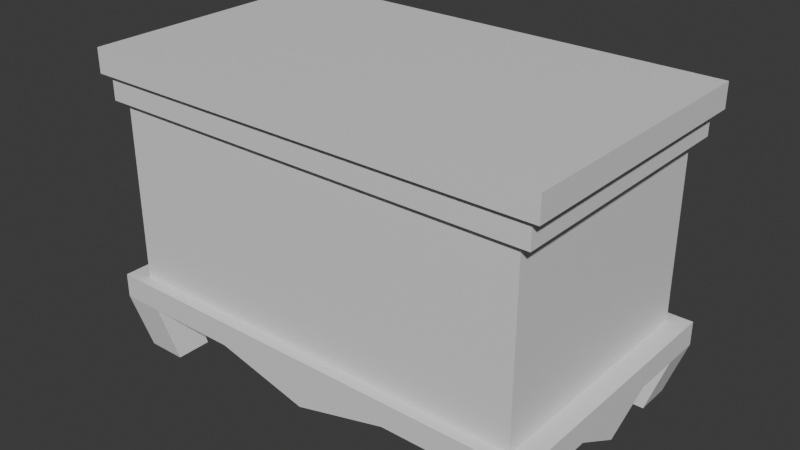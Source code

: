 # Source: chest.blend  (saved by Blender 5.0.119; exported with 4.5.12 LTS)
import bpy
from mathutils import Matrix  # noqa: F401  (used for matrix-valued properties, if any)

bpy.ops.wm.read_factory_settings(use_empty=True)
scene = bpy.context.scene
scene.name = 'Scene'

# ---- collections
col_collection = bpy.data.collections.new('Collection'); scene.collection.children.link(col_collection)

# ---- materials (node trees are filled in below, after node groups)
mat_material = bpy.data.materials.new('Material')
mat_material.alpha_threshold = 0.0
mat_material.use_backface_culling_lightprobe_volume = False
mat_material.roughness = 0.5
mat_material.line_color = (0.0, 0.0, 0.0, 1.0)

# ---- material node trees
mat_material.use_nodes = True; mat_material.node_tree.nodes.clear()
_N = mat_material.node_tree.nodes; _L = mat_material.node_tree.links
n0 = _N.new('ShaderNodeOutputMaterial'); n0.name = 'Material Output'; n0.location = (200, 100)
n1 = _N.new('ShaderNodeBsdfPrincipled'); n1.name = 'Principled BSDF'; n1.location = (-200, 100)
_L.new(n1.outputs[0], n0.inputs[0])
n0.is_active_output = True

# ---- world
world_world = bpy.data.worlds.new('World'); scene.world = world_world
world_world.use_nodes = True; world_world.node_tree.nodes.clear()
_N = world_world.node_tree.nodes; _L = world_world.node_tree.links
n0 = _N.new('ShaderNodeOutputWorld'); n0.name = 'World Output'; n0.location = (200, 100)
n1 = _N.new('ShaderNodeBackground'); n1.name = 'Background'; n1.location = (-200, 100)
n1.inputs[0].default_value = (0.05088, 0.05088, 0.05088, 1.0)
_L.new(n1.outputs[0], n0.inputs[0])
n0.is_active_output = True
world_world.color = (0.05088, 0.05088, 0.05088)
world_world.sun_shadow_jitter_overblur = 0.0

# ---- meshes
me_cube_017 = bpy.data.meshes.new('Cube.017')
me_cube_017.from_pydata([(-0.9952, -1.142, 0.09675), (-0.9952, -1.142, 0.2008), (-0.9952, 0.03029, 0.09675), (-0.9952, 0.03029, 0.2008), (0.9952, -1.142, 0.09675), (0.9952, -1.142, 0.2008), (0.9952, 0.03029, 0.09675), (0.9952, 0.03029, 0.2008), (-0.9556, -1.119, 0.08281), (-0.9556, 0.00695, 0.08281), (0.9556, -1.119, 0.08281), (0.9556, 0.00695, 0.08281), (-0.9556, -1.119, -0.009199), (-0.9556, 0.00695, -0.009199), (0.9556, -1.119, -0.009199), (0.9556, 0.00695, -0.009199)], [], [(0, 1, 3, 2), (2, 3, 7, 6), (6, 7, 5, 4), (4, 5, 1, 0), (2, 6, 11, 9), (7, 3, 1, 5), (11, 10, 14, 15), (0, 2, 9, 8), (6, 4, 10, 11), (4, 0, 8, 10), (8, 9, 13, 12), (10, 8, 12, 14), (9, 11, 15, 13)])
_uv = me_cube_017.uv_layers.new(name='UVMap')
_uv.uv.foreach_set('vector', [0.375, 0.0, 0.625, 0.0, 0.625, 0.25, 0.375, 0.25, 0.375, 0.25, 0.625, 0.25, 0.625, 0.5, 0.375, 0.5, 0.375, 0.5, 0.625, 0.5, 0.625, 0.75, 0.375, 0.75, 0.375, 0.75, 0.625, 0.75, 0.625, 1.0, 0.375, 1.0, 0.375, 0.25, 0.375, 0.5, 0.375, 0.5, 0.375, 0.25, 0.625, 0.5, 0.875, 0.5, 0.875, 0.75, 0.625, 0.75, 0.375, 0.5, 0.375, 0.75, 0.375, 0.75, 0.375, 0.5, 0.375, 0.0, 0.375, 0.25, 0.375, 0.25, 0.375, 0.0, 0.375, 0.5, 0.375, 0.75, 0.375, 0.75, 0.375, 0.5, 0.375, 0.75, 0.375, 1.0, 0.375, 1.0, 0.375, 0.75, 0.375, 0.0, 0.375, 0.25, 0.375, 0.25, 0.375, 0.0, 0.375, 0.75, 0.375, 1.0, 0.375, 1.0, 0.375, 0.75, 0.375, 0.25, 0.375, 0.5, 0.375, 0.5, 0.375, 0.25])
me_cube_017.materials.append(mat_material)
me_cube_017.update()
me_cube_016 = bpy.data.meshes.new('Cube.016')
me_cube_016.from_pydata([(-0.991, -0.5837, -0.09569), (-0.991, -0.5837, 0.008643), (-0.991, 0.5837, -0.09569), (-0.991, 0.5837, 0.008643), (0.991, -0.5837, -0.09569), (0.991, -0.5837, 0.008643), (0.991, 0.5837, -0.09569), (0.991, 0.5837, 0.008643), (0.8079, 0.5837, -0.09569), (0.0, 0.5837, -0.2), (-0.8079, 0.5837, -0.09569), (-0.8079, 0.5837, 0.008643), (0.0, 0.5837, 0.008643), (0.8079, 0.5837, 0.008643), (-0.8079, -0.5837, -0.09569), (0.0, -0.5837, -0.2), (0.8079, -0.5837, -0.09569), (0.8079, -0.5837, 0.008643), (0.0, -0.5837, 0.008643), (-0.8079, -0.5837, 0.008643), (-0.991, 0.4178, -0.09569), (-0.991, 0.0, -0.2082), (-0.991, -0.4178, -0.09569), (-0.991, -0.4178, 0.008643), (-0.991, 0.0, 0.008643), (-0.991, 0.4178, 0.008643), (0.991, -0.4178, -0.09569), (0.991, 0.0, -0.2082), (0.991, 0.4178, -0.09569), (0.991, 0.4178, 0.008643), (0.991, 0.0, 0.008643), (0.991, -0.4178, 0.008643), (0.8079, 0.4178, 0.008643), (0.8079, 0.0, 0.008643), (0.8079, -0.4178, 0.008643), (0.0, 0.4178, 0.008643), (0.0, 0.0, 0.008643), (0.0, -0.4178, 0.008643), (-0.8079, 0.4178, 0.008643), (-0.8079, 0.0, 0.008643), (-0.8079, -0.4178, 0.008643), (-0.8079, 0.4178, -0.09569), (-0.8079, 0.0, -0.2082), (-0.8079, -0.4178, -0.09569), (0.0, 0.4178, -0.2), (0.0, 0.0, -0.2082), (0.0, -0.4178, -0.2), (0.8079, 0.4178, -0.09569), (0.8079, 0.0, -0.2082), (0.8079, -0.4178, -0.09569), (-0.991, -0.2089, -0.09569), (-0.991, -0.2089, 0.008643), (0.991, -0.2089, -0.09569), (0.991, -0.2089, 0.008643), (0.8079, -0.2089, 0.008643), (0.0, -0.2089, 0.008643), (-0.8079, -0.2089, 0.008643), (-0.8079, -0.2089, -0.09569), (0.0, -0.2089, -0.2), (0.8079, -0.2089, -0.09569), (-0.991, 0.2089, -0.09569), (-0.991, 0.2089, 0.008643), (0.991, 0.2089, -0.09569), (0.991, 0.2089, 0.008643), (0.8079, 0.2089, 0.008643), (0.0, 0.2089, 0.008643), (-0.8079, 0.2089, 0.008643), (-0.8079, 0.2089, -0.09569), (0.0, 0.2089, -0.2), (0.8079, 0.2089, -0.09569), (-0.404, 0.5837, -0.09569), (-0.404, 0.5837, 0.008643), (-0.404, -0.5837, -0.09569), (-0.404, -0.5837, 0.008643), (-0.404, 0.4178, -0.09569), (-0.404, 0.0, -0.2082), (-0.404, -0.4178, -0.09569), (-0.404, 0.4178, 0.008643), (-0.404, 0.0, 0.008643), (-0.404, -0.4178, 0.008643), (-0.404, -0.2089, 0.008643), (-0.404, -0.2089, -0.09569), (-0.404, 0.2089, 0.008643), (-0.404, 0.2089, -0.09569), (0.404, 0.5837, -0.09569), (0.404, 0.5837, 0.008643), (0.404, -0.5837, -0.09569), (0.404, -0.5837, 0.008643), (0.404, 0.4178, -0.09569), (0.404, 0.0, -0.2082), (0.404, -0.4178, -0.09569), (0.404, 0.4178, 0.008643), (0.404, 0.0, 0.008643), (0.404, -0.4178, 0.008643), (0.404, -0.2089, 0.008643), (0.404, -0.2089, -0.09569), (0.404, 0.2089, 0.008643), (0.404, 0.2089, -0.09569), (-0.919, -0.5413, -0.3236), (-0.919, 0.5413, -0.3236), (0.919, -0.5413, -0.3236), (0.919, 0.5413, -0.3236), (0.7492, 0.5413, -0.3236), (-0.7492, 0.5413, -0.3236), (-0.7492, -0.5413, -0.3236), (0.7492, -0.5413, -0.3236), (-0.919, 0.3874, -0.3236), (-0.919, -0.3874, -0.3236), (0.919, -0.3874, -0.3236), (0.919, 0.3874, -0.3236), (-0.7492, 0.3874, -0.3236), (-0.7492, -0.3874, -0.3236), (0.7492, 0.3874, -0.3236), (0.7492, -0.3874, -0.3236)], [], [(20, 25, 3, 2), (8, 13, 7, 6), (26, 31, 5, 4), (14, 19, 1, 0), (4, 16, 105, 100), (40, 23, 1, 19), (31, 34, 17, 5), (93, 37, 18, 87), (79, 40, 19, 73), (49, 26, 108, 113), (76, 46, 15, 72), (90, 49, 16, 86), (4, 5, 17, 16), (86, 87, 18, 15), (72, 73, 19, 14), (2, 3, 11, 10), (70, 71, 12, 9), (84, 85, 13, 8), (84, 8, 47, 88), (97, 69, 48, 89), (95, 59, 49, 90), (70, 9, 44, 74), (83, 68, 45, 75), (81, 58, 46, 76), (0, 22, 107, 98), (60, 67, 42, 21), (50, 57, 43, 22), (71, 11, 38, 77), (82, 66, 39, 78), (80, 56, 40, 79), (85, 12, 35, 91), (96, 65, 36, 92), (94, 55, 37, 93), (7, 13, 32, 29), (63, 64, 33, 30), (53, 54, 34, 31), (11, 3, 25, 38), (66, 61, 24, 39), (56, 51, 23, 40), (22, 43, 111, 107), (69, 62, 27, 48), (59, 52, 26, 49), (6, 7, 29, 28), (62, 63, 30, 27), (52, 53, 31, 26), (0, 1, 23, 22), (50, 51, 24, 21), (60, 61, 25, 20), (22, 23, 51, 50), (27, 30, 53, 52), (48, 27, 52, 59), (39, 24, 51, 56), (30, 33, 54, 53), (92, 36, 55, 94), (78, 39, 56, 80), (21, 42, 57, 50), (75, 45, 58, 81), (89, 48, 59, 95), (21, 24, 61, 60), (28, 29, 63, 62), (47, 28, 62, 69), (38, 25, 61, 66), (29, 32, 64, 63), (91, 35, 65, 96), (77, 38, 66, 82), (20, 41, 67, 60), (74, 44, 68, 83), (88, 47, 69, 97), (41, 74, 83, 67), (35, 77, 82, 65), (42, 75, 81, 57), (36, 78, 80, 55), (55, 80, 79, 37), (65, 82, 78, 36), (12, 71, 77, 35), (57, 81, 76, 43), (67, 83, 75, 42), (10, 70, 74, 41), (10, 11, 71, 70), (15, 18, 73, 72), (43, 76, 72, 14), (37, 79, 73, 18), (44, 88, 97, 68), (32, 91, 96, 64), (45, 89, 95, 58), (33, 92, 94, 54), (54, 94, 93, 34), (64, 96, 92, 33), (13, 85, 91, 32), (58, 95, 90, 46), (68, 97, 89, 45), (9, 84, 88, 44), (9, 12, 85, 84), (16, 17, 87, 86), (46, 90, 86, 15), (34, 93, 87, 17), (113, 108, 100, 105), (107, 111, 104, 98), (99, 103, 110, 106), (102, 101, 109, 112), (14, 0, 98, 104), (47, 8, 102, 112), (2, 10, 103, 99), (8, 6, 101, 102), (43, 14, 104, 111), (26, 4, 100, 108), (10, 41, 110, 103), (41, 20, 106, 110), (28, 47, 112, 109), (20, 2, 99, 106), (16, 49, 113, 105), (6, 28, 109, 101)])
_uv = me_cube_016.uv_layers.new(name='UVMap')
_uv.uv.foreach_set('vector', [0.375, 0.1875, 0.625, 0.1875, 0.625, 0.25, 0.375, 0.25, 0.375, 0.4375, 0.625, 0.4375, 0.625, 0.5, 0.375, 0.5, 0.375, 0.6875, 0.625, 0.6875, 0.625, 0.75, 0.375, 0.75, 0.375, 0.9375, 0.625, 0.9375, 0.625, 1.0, 0.375, 1.0, 0.375, 0.75, 0.375, 0.8125, 0.375, 0.8125, 0.375, 0.75, 0.8125, 0.6875, 0.875, 0.6875, 0.875, 0.75, 0.8125, 0.75, 0.625, 0.6875, 0.6875, 0.6875, 0.6875, 0.75, 0.625, 0.75, 0.7188, 0.6875, 0.75, 0.6875, 0.75, 0.75, 0.7188, 0.75, 0.7812, 0.6875, 0.8125, 0.6875, 0.8125, 0.75, 0.7812, 0.75, 0.3125, 0.6875, 0.375, 0.6875, 0.375, 0.6875, 0.3125, 0.6875, 0.2188, 0.6875, 0.25, 0.6875, 0.25, 0.75, 0.2188, 0.75, 0.2812, 0.6875, 0.3125, 0.6875, 0.3125, 0.75, 0.2812, 0.75, 0.375, 0.75, 0.625, 0.75, 0.625, 0.8125, 0.375, 0.8125, 0.375, 0.8438, 0.625, 0.8438, 0.625, 0.875, 0.375, 0.875, 0.375, 0.9062, 0.625, 0.9062, 0.625, 0.9375, 0.375, 0.9375, 0.375, 0.25, 0.625, 0.25, 0.625, 0.3125, 0.375, 0.3125, 0.375, 0.3438, 0.625, 0.3438, 0.625, 0.375, 0.375, 0.375, 0.375, 0.4062, 0.625, 0.4062, 0.625, 0.4375, 0.375, 0.4375, 0.2812, 0.5, 0.3125, 0.5, 0.3125, 0.5625, 0.2812, 0.5625, 0.2812, 0.5938, 0.3125, 0.5938, 0.3125, 0.625, 0.2812, 0.625, 0.2812, 0.6562, 0.3125, 0.6562, 0.3125, 0.6875, 0.2812, 0.6875, 0.2188, 0.5, 0.25, 0.5, 0.25, 0.5625, 0.2188, 0.5625, 0.2187, 0.5938, 0.25, 0.5938, 0.25, 0.625, 0.2187, 0.625, 0.2187, 0.6562, 0.25, 0.6562, 0.25, 0.6875, 0.2188, 0.6875, 0.375, 0.0, 0.375, 0.0625, 0.375, 0.0625, 0.375, 0.0, 0.125, 0.5938, 0.1875, 0.5938, 0.1875, 0.625, 0.125, 0.625, 0.125, 0.6562, 0.1875, 0.6562, 0.1875, 0.6875, 0.125, 0.6875, 0.7812, 0.5, 0.8125, 0.5, 0.8125, 0.5625, 0.7812, 0.5625, 0.7812, 0.5938, 0.8125, 0.5938, 0.8125, 0.625, 0.7812, 0.625, 0.7812, 0.6562, 0.8125, 0.6562, 0.8125, 0.6875, 0.7812, 0.6875, 0.7188, 0.5, 0.75, 0.5, 0.75, 0.5625, 0.7188, 0.5625, 0.7188, 0.5938, 0.75, 0.5938, 0.75, 0.625, 0.7188, 0.625, 0.7188, 0.6562, 0.75, 0.6562, 0.75, 0.6875, 0.7188, 0.6875, 0.625, 0.5, 0.6875, 0.5, 0.6875, 0.5625, 0.625, 0.5625, 0.625, 0.5938, 0.6875, 0.5938, 0.6875, 0.625, 0.625, 0.625, 0.625, 0.6562, 0.6875, 0.6562, 0.6875, 0.6875, 0.625, 0.6875, 0.8125, 0.5, 0.875, 0.5, 0.875, 0.5625, 0.8125, 0.5625, 0.8125, 0.5938, 0.875, 0.5938, 0.875, 0.625, 0.8125, 0.625, 0.8125, 0.6562, 0.875, 0.6562, 0.875, 0.6875, 0.8125, 0.6875, 0.125, 0.6875, 0.1875, 0.6875, 0.1875, 0.6875, 0.125, 0.6875, 0.3125, 0.5938, 0.375, 0.5938, 0.375, 0.625, 0.3125, 0.625, 0.3125, 0.6562, 0.375, 0.6562, 0.375, 0.6875, 0.3125, 0.6875, 0.375, 0.5, 0.625, 0.5, 0.625, 0.5625, 0.375, 0.5625, 0.375, 0.5938, 0.625, 0.5938, 0.625, 0.625, 0.375, 0.625, 0.375, 0.6562, 0.625, 0.6562, 0.625, 0.6875, 0.375, 0.6875, 0.375, 0.0, 0.625, 0.0, 0.625, 0.0625, 0.375, 0.0625, 0.375, 0.09375, 0.625, 0.09375, 0.625, 0.125, 0.375, 0.125, 0.375, 0.1562, 0.625, 0.1562, 0.625, 0.1875, 0.375, 0.1875, 0.375, 0.0625, 0.625, 0.0625, 0.625, 0.09375, 0.375, 0.09375, 0.375, 0.625, 0.625, 0.625, 0.625, 0.6562, 0.375, 0.6562, 0.3125, 0.625, 0.375, 0.625, 0.375, 0.6562, 0.3125, 0.6562, 0.8125, 0.625, 0.875, 0.625, 0.875, 0.6562, 0.8125, 0.6562, 0.625, 0.625, 0.6875, 0.625, 0.6875, 0.6562, 0.625, 0.6562, 0.7188, 0.625, 0.75, 0.625, 0.75, 0.6562, 0.7188, 0.6562, 0.7812, 0.625, 0.8125, 0.625, 0.8125, 0.6562, 0.7812, 0.6562, 0.125, 0.625, 0.1875, 0.625, 0.1875, 0.6562, 0.125, 0.6562, 0.2187, 0.625, 0.25, 0.625, 0.25, 0.6562, 0.2187, 0.6562, 0.2812, 0.625, 0.3125, 0.625, 0.3125, 0.6562, 0.2812, 0.6562, 0.375, 0.125, 0.625, 0.125, 0.625, 0.1562, 0.375, 0.1562, 0.375, 0.5625, 0.625, 0.5625, 0.625, 0.5938, 0.375, 0.5938, 0.3125, 0.5625, 0.375, 0.5625, 0.375, 0.5938, 0.3125, 0.5938, 0.8125, 0.5625, 0.875, 0.5625, 0.875, 0.5938, 0.8125, 0.5938, 0.625, 0.5625, 0.6875, 0.5625, 0.6875, 0.5938, 0.625, 0.5938, 0.7188, 0.5625, 0.75, 0.5625, 0.75, 0.5938, 0.7188, 0.5938, 0.7812, 0.5625, 0.8125, 0.5625, 0.8125, 0.5938, 0.7812, 0.5938, 0.125, 0.5625, 0.1875, 0.5625, 0.1875, 0.5938, 0.125, 0.5938, 0.2188, 0.5625, 0.25, 0.5625, 0.25, 0.5938, 0.2187, 0.5938, 0.2812, 0.5625, 0.3125, 0.5625, 0.3125, 0.5938, 0.2812, 0.5938, 0.1875, 0.5625, 0.2188, 0.5625, 0.2187, 0.5938, 0.1875, 0.5938, 0.75, 0.5625, 0.7812, 0.5625, 0.7812, 0.5938, 0.75, 0.5938, 0.1875, 0.625, 0.2187, 0.625, 0.2187, 0.6562, 0.1875, 0.6562, 0.75, 0.625, 0.7812, 0.625, 0.7812, 0.6562, 0.75, 0.6562, 0.75, 0.6562, 0.7812, 0.6562, 0.7812, 0.6875, 0.75, 0.6875, 0.75, 0.5938, 0.7812, 0.5938, 0.7812, 0.625, 0.75, 0.625, 0.75, 0.5, 0.7812, 0.5, 0.7812, 0.5625, 0.75, 0.5625, 0.1875, 0.6562, 0.2187, 0.6562, 0.2188, 0.6875, 0.1875, 0.6875, 0.1875, 0.5938, 0.2187, 0.5938, 0.2187, 0.625, 0.1875, 0.625, 0.1875, 0.5, 0.2188, 0.5, 0.2188, 0.5625, 0.1875, 0.5625, 0.375, 0.3125, 0.625, 0.3125, 0.625, 0.3438, 0.375, 0.3438, 0.375, 0.875, 0.625, 0.875, 0.625, 0.9062, 0.375, 0.9062, 0.1875, 0.6875, 0.2188, 0.6875, 0.2188, 0.75, 0.1875, 0.75, 0.75, 0.6875, 0.7812, 0.6875, 0.7812, 0.75, 0.75, 0.75, 0.25, 0.5625, 0.2812, 0.5625, 0.2812, 0.5938, 0.25, 0.5938, 0.6875, 0.5625, 0.7188, 0.5625, 0.7188, 0.5938, 0.6875, 0.5938, 0.25, 0.625, 0.2812, 0.625, 0.2812, 0.6562, 0.25, 0.6562, 0.6875, 0.625, 0.7188, 0.625, 0.7188, 0.6562, 0.6875, 0.6562, 0.6875, 0.6562, 0.7188, 0.6562, 0.7188, 0.6875, 0.6875, 0.6875, 0.6875, 0.5938, 0.7188, 0.5938, 0.7188, 0.625, 0.6875, 0.625, 0.6875, 0.5, 0.7188, 0.5, 0.7188, 0.5625, 0.6875, 0.5625, 0.25, 0.6562, 0.2812, 0.6562, 0.2812, 0.6875, 0.25, 0.6875, 0.25, 0.5938, 0.2812, 0.5938, 0.2812, 0.625, 0.25, 0.625, 0.25, 0.5, 0.2812, 0.5, 0.2812, 0.5625, 0.25, 0.5625, 0.375, 0.375, 0.625, 0.375, 0.625, 0.4062, 0.375, 0.4062, 0.375, 0.8125, 0.625, 0.8125, 0.625, 0.8438, 0.375, 0.8438, 0.25, 0.6875, 0.2812, 0.6875, 0.2812, 0.75, 0.25, 0.75, 0.6875, 0.6875, 0.7188, 0.6875, 0.7188, 0.75, 0.6875, 0.75, 0.3125, 0.6875, 0.375, 0.6875, 0.375, 0.75, 0.3125, 0.75, 0.125, 0.6875, 0.1875, 0.6875, 0.1875, 0.75, 0.125, 0.75, 0.125, 0.5, 0.1875, 0.5, 0.1875, 0.5625, 0.125, 0.5625, 0.3125, 0.5, 0.375, 0.5, 0.375, 0.5625, 0.3125, 0.5625, 0.375, 0.9375, 0.375, 1.0, 0.375, 1.0, 0.375, 0.9375, 0.3125, 0.5625, 0.3125, 0.5, 0.3125, 0.5, 0.3125, 0.5625, 0.375, 0.25, 0.375, 0.3125, 0.375, 0.3125, 0.375, 0.25, 0.375, 0.4375, 0.375, 0.5, 0.375, 0.5, 0.375, 0.4375, 0.1875, 0.6875, 0.1875, 0.75, 0.1875, 0.75, 0.1875, 0.6875, 0.375, 0.6875, 0.375, 0.75, 0.375, 0.75, 0.375, 0.6875, 0.1875, 0.5, 0.1875, 0.5625, 0.1875, 0.5625, 0.1875, 0.5, 0.1875, 0.5625, 0.125, 0.5625, 0.125, 0.5625, 0.1875, 0.5625, 0.375, 0.5625, 0.3125, 0.5625, 0.3125, 0.5625, 0.375, 0.5625, 0.375, 0.1875, 0.375, 0.25, 0.375, 0.25, 0.375, 0.1875, 0.3125, 0.75, 0.3125, 0.6875, 0.3125, 0.6875, 0.3125, 0.75, 0.375, 0.5, 0.375, 0.5625, 0.375, 0.5625, 0.375, 0.5])
me_cube_016.materials.append(mat_material)
me_cube_016.update()
me_cube = bpy.data.meshes.new('Cube')
me_cube.from_pydata([(-0.9049, -0.5329, -0.4618), (-0.9049, -0.5329, 0.3838), (-0.9049, 0.5329, -0.4618), (-0.9049, 0.5329, 0.3838), (0.9049, -0.5329, -0.4618), (0.9049, -0.5329, 0.3838), (0.9049, 0.5329, -0.4618), (0.9049, 0.5329, 0.3838)], [], [(0, 1, 3, 2), (2, 3, 7, 6), (6, 7, 5, 4), (4, 5, 1, 0), (2, 6, 4, 0)])
_uv = me_cube.uv_layers.new(name='UVMap')
_uv.uv.foreach_set('vector', [0.375, 0.0, 0.625, 0.0, 0.625, 0.25, 0.375, 0.25, 0.375, 0.25, 0.625, 0.25, 0.625, 0.5, 0.375, 0.5, 0.375, 0.5, 0.625, 0.5, 0.625, 0.75, 0.375, 0.75, 0.375, 0.75, 0.625, 0.75, 0.625, 1.0, 0.375, 1.0, 0.125, 0.5, 0.375, 0.5, 0.375, 0.75, 0.125, 0.75])
me_cube.materials.append(mat_material)
me_cube.update()
arm_armature = bpy.data.armatures.new('Armature')  # bones are not reproduced

# ---- objects
ob_cube_066 = bpy.data.objects.new('Cube.066', me_cube_017)
ob_cube_065 = bpy.data.objects.new('Cube.065', me_cube_016)
ob_cube_064 = bpy.data.objects.new('Cube.064', me_cube)
ob_armature = bpy.data.objects.new('Armature', arm_armature)

# ---- transforms, parenting, visibility, modifiers, constraints
ob_cube_066.parent = ob_armature
ob_cube_066.matrix_parent_inverse = Matrix(((1.0, -0.0, 0.0, -0.0), (-0.0, 1.0, -0.0, -0.5729), (0.0, -0.0, 1.0, -1.144), (-0.0, 0.0, -0.0, 1.0)))
ob_cube_066.location = (-0.01263, 0.57, 1.128)
_vg = ob_cube_066.vertex_groups.new(name='Bone')
for _i, _w in zip([0, 1, 2, 3, 4, 5, 6, 7, 8, 9, 10, 11, 12, 13, 14, 15], [1.0, 1.0, 1.0, 1.0, 1.0, 1.0, 1.0, 1.0, 1.0, 1.0, 1.0, 1.0, 1.0, 1.0, 1.0, 1.0]): _vg.add([_i], _w, 'REPLACE')
_m = ob_cube_066.modifiers.new('Solidify', 'SOLIDIFY')
_m.thickness = 0.1
_m = ob_cube_066.modifiers.new('Armature', 'ARMATURE')
_m.object = ob_armature
ob_cube_065.location = (-0.01263, -9.312e-08, 0.3392)
ob_cube_064.location = (-0.01263, -9.312e-08, 0.7764)
_m = ob_cube_064.modifiers.new('Solidify', 'SOLIDIFY')
_m.thickness = 0.1
ob_armature.location = (0.0, 0.5621, 1.144)

# ---- collection membership
col_collection.objects.link(ob_cube_066)
col_collection.objects.link(ob_cube_065)
col_collection.objects.link(ob_cube_064)
col_collection.objects.link(ob_armature)

# ---- scene / render settings (as saved in the file)
scene.frame_start = 1; scene.frame_end = 24; scene.frame_set(10)
scene.render.engine = 'BLENDER_EEVEE_NEXT'
scene.render.bake_bias = 0.0
scene.render.bake_samples = 0
scene.cycles.sampling_pattern = 'TABULATED_SOBOL'
scene.eevee.use_volume_custom_range = False
bpy.context.view_layer.update()

# ---- added for rendering (the .blend has no active camera and no usable light): camera, sun
cam_auto = bpy.data.cameras.new('AutoCamera')
cam_auto.lens = 50.0
cam_auto.sensor_width = 36.0
cam_auto.clip_end = 1000.0
ob_auto_camera = bpy.data.objects.new('AutoCamera', cam_auto)
scene.collection.objects.link(ob_auto_camera)
ob_auto_camera.location = (2.44633, -2.94788, 2.63951)
ob_auto_camera.rotation_euler = (1.09748, -7.21219e-08, 0.694738)
scene.camera = ob_auto_camera
light_auto_sun = bpy.data.lights.new('AutoSun', 'SUN')
light_auto_sun.energy = 3.0
light_auto_sun.angle = 0.0523599
ob_auto_sun = bpy.data.objects.new('AutoSun', light_auto_sun)
scene.collection.objects.link(ob_auto_sun)
ob_auto_sun.rotation_euler = (0.872665, 0.174533, 0.523599)
bpy.context.view_layer.update()

